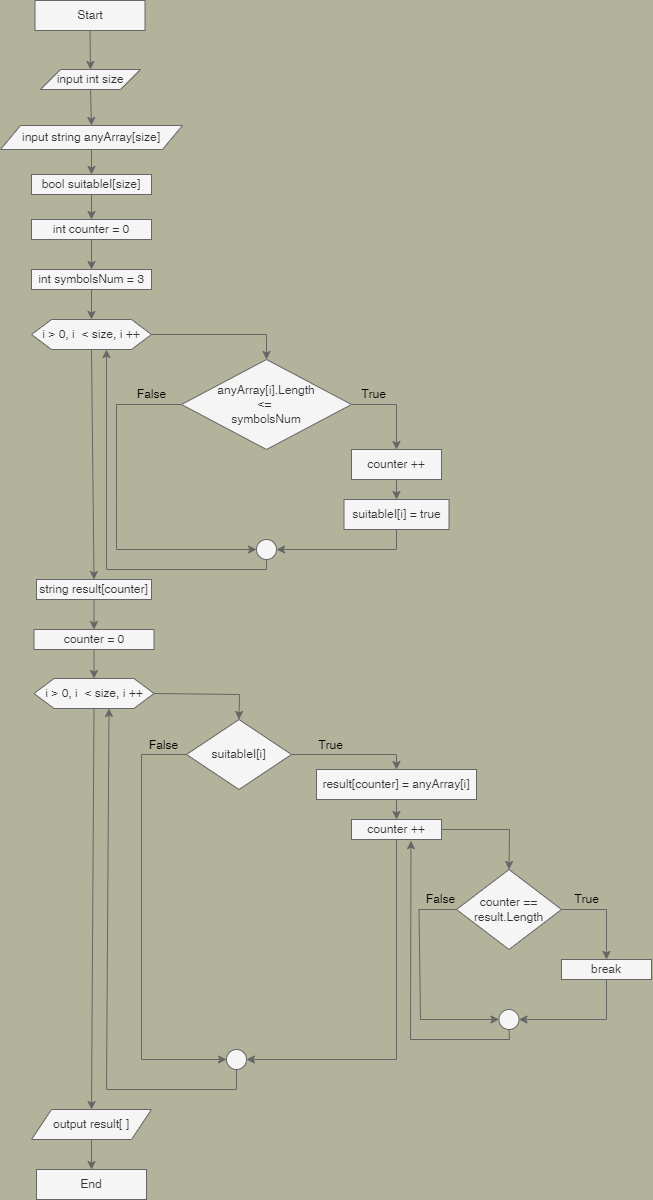

The diagram above was exported from draw.io. Its source (the exported page's mxGraphModel, read from the mxfile embedded in the PNG):
<mxGraphModel dx="933" dy="518" grid="0" gridSize="10" guides="1" tooltips="1" connect="1" arrows="1" fold="1" page="1" pageScale="1" pageWidth="850" pageHeight="1100" background="#B2B39A" math="0" shadow="0">
  <root>
    <mxCell id="0" />
    <mxCell id="1" parent="0" />
    <mxCell id="6" style="edgeStyle=none;html=1;exitX=0.5;exitY=1;exitDx=0;exitDy=0;entryX=0.5;entryY=0;entryDx=0;entryDy=0;rounded=0;fillColor=#f5f5f5;strokeColor=#666666;" edge="1" parent="1" source="2" target="5">
      <mxGeometry relative="1" as="geometry" />
    </mxCell>
    <mxCell id="2" value="Start&lt;br&gt;" style="rounded=0;whiteSpace=wrap;html=1;fillColor=#f5f5f5;strokeColor=#666666;fontColor=#333333;" vertex="1" parent="1">
      <mxGeometry x="317.5" y="9" width="110" height="30" as="geometry" />
    </mxCell>
    <mxCell id="88" style="edgeStyle=none;html=1;exitX=0.5;exitY=1;exitDx=0;exitDy=0;entryX=0.5;entryY=0;entryDx=0;entryDy=0;strokeColor=#666666;" edge="1" parent="1" source="5" target="86">
      <mxGeometry relative="1" as="geometry" />
    </mxCell>
    <mxCell id="5" value="input int size" style="shape=parallelogram;perimeter=parallelogramPerimeter;whiteSpace=wrap;html=1;fixedSize=1;rounded=0;fillColor=#f5f5f5;strokeColor=#666666;fontColor=#333333;" vertex="1" parent="1">
      <mxGeometry x="323" y="78" width="100" height="20" as="geometry" />
    </mxCell>
    <mxCell id="21" style="edgeStyle=none;html=1;exitX=0.5;exitY=1;exitDx=0;exitDy=0;entryX=0.5;entryY=0;entryDx=0;entryDy=0;rounded=0;fillColor=#f5f5f5;strokeColor=#666666;" edge="1" parent="1" source="18" target="20">
      <mxGeometry relative="1" as="geometry" />
    </mxCell>
    <mxCell id="18" value="bool suitableI[size]" style="rounded=0;whiteSpace=wrap;html=1;fillColor=#f5f5f5;strokeColor=#666666;fontColor=#333333;" vertex="1" parent="1">
      <mxGeometry x="314" y="183" width="120" height="20" as="geometry" />
    </mxCell>
    <mxCell id="23" style="edgeStyle=none;html=1;exitX=0.5;exitY=1;exitDx=0;exitDy=0;entryX=0.5;entryY=0;entryDx=0;entryDy=0;rounded=0;fillColor=#f5f5f5;strokeColor=#666666;" edge="1" parent="1" source="20" target="22">
      <mxGeometry relative="1" as="geometry" />
    </mxCell>
    <mxCell id="20" value="int counter = 0" style="rounded=0;whiteSpace=wrap;html=1;fillColor=#f5f5f5;strokeColor=#666666;fontColor=#333333;" vertex="1" parent="1">
      <mxGeometry x="314" y="228" width="120" height="20" as="geometry" />
    </mxCell>
    <mxCell id="25" style="edgeStyle=none;html=1;exitX=0.5;exitY=1;exitDx=0;exitDy=0;entryX=0.5;entryY=0;entryDx=0;entryDy=0;rounded=0;fillColor=#f5f5f5;strokeColor=#666666;" edge="1" parent="1" source="22" target="24">
      <mxGeometry relative="1" as="geometry" />
    </mxCell>
    <mxCell id="22" value="int symbolsNum = 3" style="rounded=0;whiteSpace=wrap;html=1;fillColor=#f5f5f5;strokeColor=#666666;fontColor=#333333;" vertex="1" parent="1">
      <mxGeometry x="314" y="278" width="120" height="20" as="geometry" />
    </mxCell>
    <mxCell id="28" style="edgeStyle=none;html=1;exitX=1;exitY=0.5;exitDx=0;exitDy=0;entryX=0.5;entryY=0;entryDx=0;entryDy=0;rounded=0;fillColor=#f5f5f5;strokeColor=#666666;" edge="1" parent="1" source="24" target="26">
      <mxGeometry relative="1" as="geometry">
        <Array as="points">
          <mxPoint x="549" y="343" />
        </Array>
      </mxGeometry>
    </mxCell>
    <mxCell id="44" style="edgeStyle=none;html=1;exitX=0.5;exitY=1;exitDx=0;exitDy=0;entryX=0.5;entryY=0;entryDx=0;entryDy=0;rounded=0;fillColor=#f5f5f5;strokeColor=#666666;" edge="1" parent="1" source="24" target="43">
      <mxGeometry relative="1" as="geometry" />
    </mxCell>
    <mxCell id="24" value="i &amp;gt; 0, i&amp;nbsp; &amp;lt; size, i ++" style="shape=hexagon;perimeter=hexagonPerimeter2;whiteSpace=wrap;html=1;fixedSize=1;rounded=0;fillColor=#f5f5f5;strokeColor=#666666;fontColor=#333333;" vertex="1" parent="1">
      <mxGeometry x="314" y="328" width="120" height="30" as="geometry" />
    </mxCell>
    <mxCell id="31" style="edgeStyle=none;html=1;exitX=1;exitY=0.5;exitDx=0;exitDy=0;entryX=0.5;entryY=0;entryDx=0;entryDy=0;rounded=0;fillColor=#f5f5f5;strokeColor=#666666;" edge="1" parent="1" source="26">
      <mxGeometry relative="1" as="geometry">
        <mxPoint x="679" y="458" as="targetPoint" />
        <Array as="points">
          <mxPoint x="679" y="413" />
        </Array>
      </mxGeometry>
    </mxCell>
    <mxCell id="26" value="anyArray[i].Length&lt;br&gt;&amp;lt;=&amp;nbsp;&lt;br&gt;symbolsNum" style="rhombus;whiteSpace=wrap;html=1;rounded=0;fillColor=#f5f5f5;strokeColor=#666666;fontColor=#333333;" vertex="1" parent="1">
      <mxGeometry x="464" y="368" width="170" height="90" as="geometry" />
    </mxCell>
    <mxCell id="32" style="edgeStyle=none;html=1;exitX=0.5;exitY=1;exitDx=0;exitDy=0;entryX=0.5;entryY=0;entryDx=0;entryDy=0;rounded=0;fillColor=#f5f5f5;strokeColor=#666666;" edge="1" parent="1">
      <mxGeometry relative="1" as="geometry">
        <mxPoint x="679" y="468" as="sourcePoint" />
        <mxPoint x="679" y="488" as="targetPoint" />
      </mxGeometry>
    </mxCell>
    <mxCell id="85" style="edgeStyle=none;html=1;exitX=0.5;exitY=1;exitDx=0;exitDy=0;entryX=0.5;entryY=0;entryDx=0;entryDy=0;strokeColor=#666666;" edge="1" parent="1" source="29" target="30">
      <mxGeometry relative="1" as="geometry" />
    </mxCell>
    <mxCell id="29" value="counter ++" style="rounded=0;whiteSpace=wrap;html=1;fillColor=#f5f5f5;strokeColor=#666666;fontColor=#333333;" vertex="1" parent="1">
      <mxGeometry x="634" y="458" width="90" height="30" as="geometry" />
    </mxCell>
    <mxCell id="30" value="suitableI[i] = true" style="rounded=0;whiteSpace=wrap;html=1;fillColor=#f5f5f5;strokeColor=#666666;fontColor=#333333;" vertex="1" parent="1">
      <mxGeometry x="626.5" y="508" width="105" height="30" as="geometry" />
    </mxCell>
    <mxCell id="42" style="edgeStyle=none;html=1;exitX=0.5;exitY=1;exitDx=0;exitDy=0;entryX=0.625;entryY=1;entryDx=0;entryDy=0;rounded=0;fillColor=#f5f5f5;strokeColor=#666666;" edge="1" parent="1" source="35" target="24">
      <mxGeometry relative="1" as="geometry">
        <Array as="points">
          <mxPoint x="549" y="578" />
          <mxPoint x="389" y="578" />
        </Array>
      </mxGeometry>
    </mxCell>
    <mxCell id="35" value="" style="ellipse;whiteSpace=wrap;html=1;aspect=fixed;rounded=0;fillColor=#f5f5f5;strokeColor=#666666;fontColor=#333333;" vertex="1" parent="1">
      <mxGeometry x="539" y="548" width="20" height="20" as="geometry" />
    </mxCell>
    <mxCell id="38" style="edgeStyle=none;html=1;exitX=0.5;exitY=1;exitDx=0;exitDy=0;entryX=1;entryY=0.5;entryDx=0;entryDy=0;rounded=0;fillColor=#f5f5f5;strokeColor=#666666;" edge="1" parent="1" target="35">
      <mxGeometry relative="1" as="geometry">
        <mxPoint x="679" y="538" as="sourcePoint" />
        <mxPoint x="559" y="578" as="targetPoint" />
        <Array as="points">
          <mxPoint x="679" y="558" />
        </Array>
      </mxGeometry>
    </mxCell>
    <mxCell id="40" style="edgeStyle=none;html=1;exitX=0;exitY=0.5;exitDx=0;exitDy=0;rounded=0;fillColor=#f5f5f5;strokeColor=#666666;" edge="1" parent="1" source="26" target="35">
      <mxGeometry relative="1" as="geometry">
        <mxPoint x="464" y="413.0000000000001" as="sourcePoint" />
        <mxPoint x="539.9381686000486" y="573.7711453466893" as="targetPoint" />
        <Array as="points">
          <mxPoint x="399" y="413" />
          <mxPoint x="399" y="508" />
          <mxPoint x="399" y="558" />
        </Array>
      </mxGeometry>
    </mxCell>
    <mxCell id="47" style="edgeStyle=none;html=1;exitX=0.5;exitY=1;exitDx=0;exitDy=0;entryX=0.5;entryY=0;entryDx=0;entryDy=0;rounded=0;fillColor=#f5f5f5;strokeColor=#666666;" edge="1" parent="1" source="43" target="45">
      <mxGeometry relative="1" as="geometry" />
    </mxCell>
    <mxCell id="43" value="string result[counter]" style="rounded=0;whiteSpace=wrap;html=1;fillColor=#f5f5f5;strokeColor=#666666;fontColor=#333333;" vertex="1" parent="1">
      <mxGeometry x="319" y="588" width="115" height="20" as="geometry" />
    </mxCell>
    <mxCell id="48" style="edgeStyle=none;html=1;exitX=0.5;exitY=1;exitDx=0;exitDy=0;rounded=0;fillColor=#f5f5f5;strokeColor=#666666;" edge="1" parent="1" source="45" target="46">
      <mxGeometry relative="1" as="geometry" />
    </mxCell>
    <mxCell id="45" value="counter = 0" style="rounded=0;whiteSpace=wrap;html=1;fillColor=#f5f5f5;strokeColor=#666666;fontColor=#333333;" vertex="1" parent="1">
      <mxGeometry x="316.5" y="638" width="120" height="20" as="geometry" />
    </mxCell>
    <mxCell id="50" style="edgeStyle=none;html=1;exitX=1;exitY=0.5;exitDx=0;exitDy=0;entryX=0.5;entryY=0;entryDx=0;entryDy=0;rounded=0;fillColor=#f5f5f5;strokeColor=#666666;" edge="1" parent="1" source="46" target="49">
      <mxGeometry relative="1" as="geometry">
        <Array as="points">
          <mxPoint x="522" y="703" />
        </Array>
      </mxGeometry>
    </mxCell>
    <mxCell id="71" style="edgeStyle=none;html=1;exitX=0.5;exitY=1;exitDx=0;exitDy=0;entryX=0.5;entryY=0;entryDx=0;entryDy=0;rounded=0;fillColor=#f5f5f5;strokeColor=#666666;" edge="1" parent="1" source="46" target="70">
      <mxGeometry relative="1" as="geometry" />
    </mxCell>
    <mxCell id="46" value="i &amp;gt; 0, i&amp;nbsp; &amp;lt; size, i ++" style="shape=hexagon;perimeter=hexagonPerimeter2;whiteSpace=wrap;html=1;fixedSize=1;rounded=0;fillColor=#f5f5f5;strokeColor=#666666;fontColor=#333333;" vertex="1" parent="1">
      <mxGeometry x="316.5" y="687" width="120" height="30" as="geometry" />
    </mxCell>
    <mxCell id="54" style="edgeStyle=none;html=1;exitX=1;exitY=0.5;exitDx=0;exitDy=0;entryX=0.5;entryY=0;entryDx=0;entryDy=0;rounded=0;fillColor=#f5f5f5;strokeColor=#666666;" edge="1" parent="1" source="49" target="52">
      <mxGeometry relative="1" as="geometry">
        <Array as="points">
          <mxPoint x="679" y="763" />
        </Array>
      </mxGeometry>
    </mxCell>
    <mxCell id="49" value="suitableI[i]" style="rhombus;whiteSpace=wrap;html=1;rounded=0;fillColor=#f5f5f5;strokeColor=#666666;fontColor=#333333;" vertex="1" parent="1">
      <mxGeometry x="469" y="728" width="105" height="70" as="geometry" />
    </mxCell>
    <mxCell id="58" style="edgeStyle=none;html=1;exitX=1;exitY=0.5;exitDx=0;exitDy=0;entryX=0.5;entryY=0;entryDx=0;entryDy=0;rounded=0;fillColor=#f5f5f5;strokeColor=#666666;" edge="1" parent="1" source="51" target="55">
      <mxGeometry relative="1" as="geometry">
        <Array as="points">
          <mxPoint x="792" y="838" />
        </Array>
      </mxGeometry>
    </mxCell>
    <mxCell id="66" style="edgeStyle=none;html=1;exitX=0.5;exitY=1;exitDx=0;exitDy=0;entryX=1;entryY=0.5;entryDx=0;entryDy=0;rounded=0;fillColor=#f5f5f5;strokeColor=#666666;" edge="1" parent="1" source="51" target="65">
      <mxGeometry relative="1" as="geometry">
        <Array as="points">
          <mxPoint x="679" y="1068" />
        </Array>
      </mxGeometry>
    </mxCell>
    <mxCell id="51" value="counter ++" style="rounded=0;whiteSpace=wrap;html=1;fillColor=#f5f5f5;strokeColor=#666666;fontColor=#333333;" vertex="1" parent="1">
      <mxGeometry x="634" y="828" width="90" height="20" as="geometry" />
    </mxCell>
    <mxCell id="53" style="edgeStyle=none;html=1;exitX=0.5;exitY=1;exitDx=0;exitDy=0;entryX=0.5;entryY=0;entryDx=0;entryDy=0;rounded=0;fillColor=#f5f5f5;strokeColor=#666666;" edge="1" parent="1" source="52" target="51">
      <mxGeometry relative="1" as="geometry" />
    </mxCell>
    <mxCell id="52" value="result[counter] = anyArray[i]" style="rounded=0;whiteSpace=wrap;html=1;fillColor=#f5f5f5;strokeColor=#666666;fontColor=#333333;" vertex="1" parent="1">
      <mxGeometry x="599" y="778" width="160" height="30" as="geometry" />
    </mxCell>
    <mxCell id="57" style="edgeStyle=none;html=1;exitX=1;exitY=0.5;exitDx=0;exitDy=0;entryX=0.5;entryY=0;entryDx=0;entryDy=0;rounded=0;fillColor=#f5f5f5;strokeColor=#666666;" edge="1" parent="1" source="55" target="56">
      <mxGeometry relative="1" as="geometry">
        <Array as="points">
          <mxPoint x="889" y="918" />
        </Array>
      </mxGeometry>
    </mxCell>
    <mxCell id="55" value="counter == result.Length" style="rhombus;whiteSpace=wrap;html=1;rounded=0;fillColor=#f5f5f5;strokeColor=#666666;fontColor=#333333;" vertex="1" parent="1">
      <mxGeometry x="739" y="878" width="105" height="80" as="geometry" />
    </mxCell>
    <mxCell id="59" style="edgeStyle=none;html=1;exitX=0.5;exitY=1;exitDx=0;exitDy=0;entryX=1;entryY=0.5;entryDx=0;entryDy=0;rounded=0;fillColor=#f5f5f5;strokeColor=#666666;" edge="1" parent="1" source="56" target="60">
      <mxGeometry relative="1" as="geometry">
        <mxPoint x="839" y="1018" as="targetPoint" />
        <Array as="points">
          <mxPoint x="889" y="1028" />
        </Array>
      </mxGeometry>
    </mxCell>
    <mxCell id="56" value="break" style="rounded=0;whiteSpace=wrap;html=1;fillColor=#f5f5f5;strokeColor=#666666;fontColor=#333333;" vertex="1" parent="1">
      <mxGeometry x="844" y="968" width="90" height="20" as="geometry" />
    </mxCell>
    <mxCell id="63" style="edgeStyle=none;html=1;exitX=0.5;exitY=1;exitDx=0;exitDy=0;entryX=0.661;entryY=1.06;entryDx=0;entryDy=0;entryPerimeter=0;rounded=0;fillColor=#f5f5f5;strokeColor=#666666;" edge="1" parent="1" source="60" target="51">
      <mxGeometry relative="1" as="geometry">
        <Array as="points">
          <mxPoint x="792" y="1048" />
          <mxPoint x="693" y="1048" />
        </Array>
      </mxGeometry>
    </mxCell>
    <mxCell id="60" value="" style="ellipse;whiteSpace=wrap;html=1;aspect=fixed;rounded=0;fillColor=#f5f5f5;strokeColor=#666666;fontColor=#333333;" vertex="1" parent="1">
      <mxGeometry x="781.5" y="1018" width="20" height="20" as="geometry" />
    </mxCell>
    <mxCell id="61" style="edgeStyle=none;html=1;exitX=0;exitY=0.5;exitDx=0;exitDy=0;entryX=0;entryY=0.5;entryDx=0;entryDy=0;rounded=0;fillColor=#f5f5f5;strokeColor=#666666;" edge="1" parent="1" source="55" target="60">
      <mxGeometry relative="1" as="geometry">
        <mxPoint x="656.5" y="918" as="sourcePoint" />
        <mxPoint x="779" y="1028" as="targetPoint" />
        <Array as="points">
          <mxPoint x="701.5" y="918" />
          <mxPoint x="703" y="1028" />
        </Array>
      </mxGeometry>
    </mxCell>
    <mxCell id="64" style="edgeStyle=none;html=1;exitX=0;exitY=0.5;exitDx=0;exitDy=0;entryX=0;entryY=0.5;entryDx=0;entryDy=0;rounded=0;fillColor=#f5f5f5;strokeColor=#666666;" edge="1" parent="1" source="49" target="65">
      <mxGeometry relative="1" as="geometry">
        <mxPoint x="329" y="763" as="sourcePoint" />
        <mxPoint x="424" y="1068" as="targetPoint" />
        <Array as="points">
          <mxPoint x="424" y="763" />
          <mxPoint x="424" y="1068" />
        </Array>
      </mxGeometry>
    </mxCell>
    <mxCell id="69" style="edgeStyle=none;html=1;exitX=0.5;exitY=1;exitDx=0;exitDy=0;entryX=0.625;entryY=1;entryDx=0;entryDy=0;rounded=0;fillColor=#f5f5f5;strokeColor=#666666;" edge="1" parent="1" source="65" target="46">
      <mxGeometry relative="1" as="geometry">
        <Array as="points">
          <mxPoint x="519" y="1098" />
          <mxPoint x="389" y="1098" />
        </Array>
      </mxGeometry>
    </mxCell>
    <mxCell id="65" value="" style="ellipse;whiteSpace=wrap;html=1;aspect=fixed;rounded=0;fillColor=#f5f5f5;strokeColor=#666666;fontColor=#333333;" vertex="1" parent="1">
      <mxGeometry x="509" y="1058" width="20" height="20" as="geometry" />
    </mxCell>
    <mxCell id="73" style="edgeStyle=none;html=1;exitX=0.5;exitY=1;exitDx=0;exitDy=0;entryX=0.5;entryY=0;entryDx=0;entryDy=0;rounded=0;fillColor=#f5f5f5;strokeColor=#666666;" edge="1" parent="1" source="70" target="72">
      <mxGeometry relative="1" as="geometry" />
    </mxCell>
    <mxCell id="70" value="output result[ ]" style="shape=parallelogram;perimeter=parallelogramPerimeter;whiteSpace=wrap;html=1;fixedSize=1;rounded=0;fillColor=#f5f5f5;strokeColor=#666666;fontColor=#333333;" vertex="1" parent="1">
      <mxGeometry x="314" y="1118" width="120" height="30" as="geometry" />
    </mxCell>
    <mxCell id="72" value="End" style="rounded=0;whiteSpace=wrap;html=1;fillColor=#f5f5f5;strokeColor=#666666;fontColor=#333333;" vertex="1" parent="1">
      <mxGeometry x="319" y="1178" width="110" height="30" as="geometry" />
    </mxCell>
    <mxCell id="76" value="True" style="text;html=1;align=center;verticalAlign=middle;resizable=0;points=[];autosize=1;strokeColor=none;fillColor=none;" vertex="1" parent="1">
      <mxGeometry x="634" y="390" width="43" height="26" as="geometry" />
    </mxCell>
    <mxCell id="77" value="False" style="text;html=1;align=center;verticalAlign=middle;resizable=0;points=[];autosize=1;strokeColor=none;fillColor=none;" vertex="1" parent="1">
      <mxGeometry x="411" y="390" width="47" height="26" as="geometry" />
    </mxCell>
    <mxCell id="78" value="False" style="text;html=1;align=center;verticalAlign=middle;resizable=0;points=[];autosize=1;strokeColor=none;fillColor=none;" vertex="1" parent="1">
      <mxGeometry x="422" y="741" width="47" height="26" as="geometry" />
    </mxCell>
    <mxCell id="79" value="True" style="text;html=1;align=center;verticalAlign=middle;resizable=0;points=[];autosize=1;strokeColor=none;fillColor=none;" vertex="1" parent="1">
      <mxGeometry x="591" y="741" width="43" height="26" as="geometry" />
    </mxCell>
    <mxCell id="80" value="True" style="text;html=1;align=center;verticalAlign=middle;resizable=0;points=[];autosize=1;strokeColor=none;fillColor=none;" vertex="1" parent="1">
      <mxGeometry x="847" y="895" width="43" height="26" as="geometry" />
    </mxCell>
    <mxCell id="82" value="False" style="text;html=1;align=center;verticalAlign=middle;resizable=0;points=[];autosize=1;strokeColor=none;fillColor=none;" vertex="1" parent="1">
      <mxGeometry x="699" y="895" width="47" height="26" as="geometry" />
    </mxCell>
    <mxCell id="89" style="edgeStyle=none;html=1;exitX=0.5;exitY=1;exitDx=0;exitDy=0;entryX=0.5;entryY=0;entryDx=0;entryDy=0;strokeColor=#666666;" edge="1" parent="1" source="86" target="18">
      <mxGeometry relative="1" as="geometry" />
    </mxCell>
    <mxCell id="86" value="input string anyArray[size]" style="shape=parallelogram;perimeter=parallelogramPerimeter;whiteSpace=wrap;html=1;fixedSize=1;rounded=0;fillColor=#f5f5f5;strokeColor=#666666;fontColor=#333333;" vertex="1" parent="1">
      <mxGeometry x="283" y="134" width="182" height="24" as="geometry" />
    </mxCell>
  </root>
</mxGraphModel>